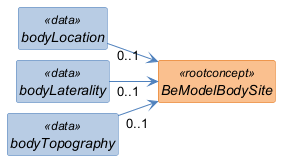

The diagram above was rendered by PlantUML. Its source (embedded in the PNG):
@startuml
left to right direction
skinparam shadowing false
skinparam nodesep 10
skinparam ranksep 40
skinparam classAttributeIconSize 0
skinparam class {
  FontStyle italic
  BackgroundColor<<rootconcept>> #FAC08F
  BorderColor<<rootconcept>> #E36C0A
  BackgroundColor<<data>> #B8CCE4
  BorderColor<<data>> #4F81BD
  BackgroundColor<<reference>> #D9D9D9
  BorderColor<<reference>> #808080
  BackgroundColor<<value set>> #C3D69B
  BorderColor<<value set>> #77933C
  ArrowColor #4F81BD
}
hide circle
hide empty members

class "BeModelBodySite" as BeModelBodySite <<rootconcept>> {
}

class "bodyLocation" as BeModelBodySite_bodyLocation <<data>> {
}

class "bodyLaterality" as BeModelBodySite_bodyLaterality <<data>> {
}

class "bodyTopography" as BeModelBodySite_bodyTopography <<data>> {
}

BeModelBodySite_bodyLocation "0..1" --> BeModelBodySite
BeModelBodySite_bodyLaterality "0..1" --> BeModelBodySite
BeModelBodySite_bodyTopography "0..1" --> BeModelBodySite
@enduml